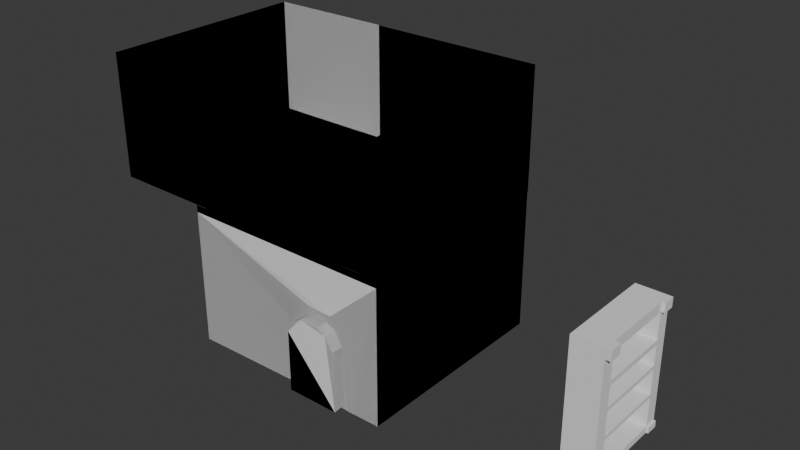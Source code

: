 # Source: room.blend  (saved by Blender 5.2.44; exported with 4.5.12 LTS)
import bpy
from mathutils import Matrix  # noqa: F401  (used for matrix-valued properties, if any)

bpy.ops.wm.read_factory_settings(use_empty=True)
scene = bpy.context.scene
scene.name = 'Scene'

# ---- collections
col_collection = bpy.data.collections.new('Collection'); scene.collection.children.link(col_collection)

# ---- world
world_world = bpy.data.worlds.new('World'); scene.world = world_world
world_world.use_nodes = True; world_world.node_tree.nodes.clear()
_N = world_world.node_tree.nodes; _L = world_world.node_tree.links
n0 = _N.new('ShaderNodeOutputWorld'); n0.name = 'World Output'; n0.location = (200, 100)
n1 = _N.new('ShaderNodeBackground'); n1.name = 'Background'; n1.location = (-200, 100)
n1.inputs[0].default_value = (0.05088, 0.05088, 0.05088, 1.0)
_L.new(n1.outputs[0], n0.inputs[0])
n0.is_active_output = True
world_world.color = (0.05088, 0.05088, 0.05088)
world_world.sun_shadow_jitter_overblur = 0.0

# ---- meshes
me_plane = bpy.data.meshes.new('Plane')
me_plane.from_pydata([(-1.0, -1.0, 0.0), (1.0, -1.0, 0.0), (-1.0, 1.0, 0.0), (1.0, 1.0, 0.0), (-1.0, -1.0, 1.271), (-1.0, 1.0, 1.271), (-1.0, -1.0, 1.272), (1.0, -1.0, 1.272), (0.07229, -0.9826, 0.004798), (0.7095, -1.005, 0.002336), (0.715, -1.01, 0.6075), (0.6143, -1.007, 0.7796), (0.5178, -1.003, 0.8388), (0.2722, -0.9961, 0.8422), (0.1741, -0.9931, 0.7807), (0.07228, -0.9826, 0.6213), (0.1488, -1.0, 0.0442), (0.643, -1.0, 0.04485), (0.6341, -1.001, 0.6005), (0.5615, -1.001, 0.7223), (0.4747, -1.0, 0.7692), (0.3011, -1.001, 0.7714), (0.2157, -0.9987, 0.7234), (0.1488, -1.0, 0.6063), (0.1486, -1.113, 0.03171), (0.6428, -1.113, 0.03236), (0.6339, -1.114, 0.6005), (0.5613, -1.113, 0.7223), (0.4745, -1.113, 0.7692), (0.2999, -1.114, 0.7762), (0.2156, -1.111, 0.7233), (0.1486, -1.113, 0.6063), (-1.0, 1.0, 1.339), (1.0, 1.0, 1.339), (1.0, -1.0, 1.344), (-1.0, -1.0, 1.328), (-1.0, 1.0, 1.328), (1.0, -1.0, 2.487), (1.0, 1.0, 2.487), (0.7747, 1.0, 0.3817), (0.3699, 1.0, 0.3818), (0.41, 1.0, 0.945), (0.4993, 1.0, 0.9998), (0.6436, 1.0, 0.9963), (0.7351, 1.0, 0.9315), (0.7746, 1.0, 0.786), (0.7752, 1.0, 0.3817), (0.7747, 0.961, 0.3817), (0.3699, 0.961, 0.3818), (0.3696, 0.961, 0.7863), (0.41, 0.9614, 0.945), (0.4993, 0.9613, 0.9998), (0.6436, 0.961, 0.9963), (0.7351, 0.961, 0.9315), (0.7746, 0.961, 0.786), (-0.0761, -0.9986, 1.327), (-0.08671, -0.9986, 1.327), (1.0, -1.0, 1.34), (-1.0, -1.0, 1.34), (-0.2083, 0.3221, 1.323), (-0.2083, -0.9866, 1.347), (-0.07185, -0.9868, 1.337), (-0.2083, -0.9866, 1.347), (-0.07185, -0.9868, 1.337), (-0.2083, -0.9866, 1.347), (-0.07185, -0.9868, 1.337), (-0.2083, 0.3221, 1.323), (-0.2083, -0.9866, 1.347)], [(34, 7), (35, 4), (5, 36), (56, 55), (65, 63), (64, 62), (60, 67), (66, 59)], [(0, 2, 3, 1, 9, 8), (0, 4, 5, 2), (1, 7, 6, 0, 8, 15, 14, 13, 12, 11, 10, 9), (11, 19, 18, 10), (22, 30, 29, 21), (9, 17, 16, 8), (8, 16, 23, 15), (14, 22, 21, 13), (12, 20, 19, 11), (10, 18, 17, 9), (15, 23, 22, 14), (13, 21, 20, 12), (24, 25, 26, 27, 28, 29, 30, 31), (20, 28, 27, 19), (18, 26, 25, 17), (21, 29, 28, 20), (19, 27, 26, 18), (17, 25, 24, 16), (3, 2, 32, 49, 48, 40, 39, 46), (3, 38, 37, 1), (42, 51, 50, 41), (54, 47, 48, 49, 50, 51, 52, 53), (41, 50, 49, 32, 33, 3, 46, 39, 45, 44, 43, 42), (45, 54, 53, 44), (43, 52, 51, 42), (40, 48, 47, 39), (39, 47, 54, 45), (44, 53, 52, 43), (6, 7, 57, 58), (60, 61, 63, 62)])
_uv = me_plane.uv_layers.new(name='UVMap')
_uv.uv.foreach_set('vector', [0.0, 0.0, 0.0, 1.0, 1.0, 1.0, 1.0, 0.0, 0.8421, 0.0, 0.5546, 0.0, 0.0, 0.0, 0.0, 0.0, 0.0, 1.0, 0.0, 1.0, 1.0, 0.0, 1.0, 0.0, 0.0, 0.0, 0.0, 0.0, 0.5546, 0.0, 0.5546, 0.0, 0.5989, 0.0, 0.6387, 0.0, 0.7433, 0.0, 0.7887, 0.0, 0.8421, 0.0, 0.8421, 0.0, 0.7887, 0.0, 0.7887, 0.0, 0.8421, 0.0, 0.8421, 0.0, 0.5989, 0.0, 0.5989, 0.0, 0.6387, 0.0, 0.6387, 0.0, 0.8421, 0.0, 0.8421, 0.0, 0.5546, 0.0, 0.5546, 0.0, 0.5546, 0.0, 0.5546, 0.0, 0.5546, 0.0, 0.5546, 0.0, 0.5989, 0.0, 0.5989, 0.0, 0.6387, 0.0, 0.6387, 0.0, 0.7433, 0.0, 0.7433, 0.0, 0.7887, 0.0, 0.7887, 0.0, 0.8421, 0.0, 0.8421, 0.0, 0.8421, 0.0, 0.8421, 0.0, 0.5546, 0.0, 0.5546, 0.0, 0.5989, 0.0, 0.5989, 0.0, 0.6387, 0.0, 0.6387, 0.0, 0.7433, 0.0, 0.7433, 0.0, 0.5546, 0.0, 0.8421, 0.0, 0.8421, 0.0, 0.7887, 0.0, 0.7433, 0.0, 0.6387, 0.0, 0.5989, 0.0, 0.5546, 0.0, 0.7433, 0.0, 0.7433, 0.0, 0.7887, 0.0, 0.7887, 0.0, 0.8421, 0.0, 0.8421, 0.0, 0.8421, 0.0, 0.8421, 0.0, 0.6387, 0.0, 0.6387, 0.0, 0.7433, 0.0, 0.7433, 0.0, 0.7887, 0.0, 0.7887, 0.0, 0.8421, 0.0, 0.8421, 0.0, 0.8421, 0.0, 0.8421, 0.0, 0.5546, 0.0, 0.5546, 0.0, 1.0, 1.0, 0.0, 1.0, 0.0, 1.0, 0.6848, 1.0, 0.6849, 1.0, 0.6849, 1.0, 0.8874, 1.0, 0.8967, 1.0, 1.0, 1.0, 1.0, 1.0, 1.0, 0.0, 1.0, 0.0, 0.7565, 1.0, 0.7565, 1.0, 0.7132, 1.0, 0.7132, 1.0, 0.8873, 1.0, 0.8874, 1.0, 0.6849, 1.0, 0.6848, 1.0, 0.7132, 1.0, 0.7565, 1.0, 0.8218, 1.0, 0.8676, 1.0, 0.7132, 1.0, 0.7132, 1.0, 0.6848, 1.0, 0.0, 1.0, 1.0, 1.0, 1.0, 1.0, 0.8967, 1.0, 0.8874, 1.0, 0.8873, 1.0, 0.8676, 1.0, 0.8218, 1.0, 0.7565, 1.0, 0.8873, 1.0, 0.8873, 1.0, 0.8676, 1.0, 0.8676, 1.0, 0.8218, 1.0, 0.8218, 1.0, 0.7565, 1.0, 0.7565, 1.0, 0.6849, 1.0, 0.6849, 1.0, 0.8874, 1.0, 0.8874, 1.0, 0.8874, 1.0, 0.8874, 1.0, 0.8873, 1.0, 0.8873, 1.0, 0.8676, 1.0, 0.8676, 1.0, 0.8218, 1.0, 0.8218, 1.0, 0.0, 0.0, 1.0, 0.0, 1.0, 0.0, 0.0, 0.0, 0.875, 0.5, 0.625, 0.5, 0.625, 0.5, 0.875, 0.5])
me_plane.update()
me_plane_001 = bpy.data.meshes.new('Plane.001')
me_plane_001.from_pydata([(-1.101, -1.0, 0.0), (0.7096, -1.0, 0.0), (-1.101, 1.0, 0.0), (-1.101, -1.0, 1.156), (0.7096, -1.0, 1.156), (-1.101, -1.0, 1.151), (-1.101, 1.0, 1.151), (0.103, 1.011, 0.0), (0.7312, 0.3689, -0.03217), (-1.101, 1.0, 1.151), (0.103, 1.011, 1.151), (1.798, -1.0, 0.0), (1.798, -1.0, 1.156), (0.103, 1.002, 0.0), (0.103, 1.002, 1.151), (1.79, 1.002, 0.0), (1.79, 1.002, 1.151), (0.7204, -0.3156, -0.01608), (0.7258, 0.02665, -0.02412), (0.7285, 0.1978, -0.02814), (0.7299, 0.2833, -0.03015), (0.7305, 0.3261, -0.03116), (0.7302, 0.3047, -0.03066), (0.7055, 0.326, -0.03052), (0.5998, 0.3253, -0.02781), (0.5921, 0.2738, -0.02642), (0.6893, 0.2768, -0.02897), (0.1079, -1.0, 0.0), (0.2198, -1.0, 0.0), (0.2138, -0.8355, 0.0), (0.1093, -0.8365, 0.0)], [], [(0, 2, 7, 8, 24, 25, 26, 19, 18, 17, 1, 28, 29, 30, 27), (1, 4, 3, 0, 27, 28), (0, 5, 6, 2), (2, 9, 10, 7), (1, 11, 12, 4), (10, 14, 13, 7), (14, 16, 15, 13), (19, 26, 23, 24, 8, 21, 22, 20), (23, 26, 25, 24), (27, 30, 29), (27, 29, 28)])
_uv = me_plane_001.uv_layers.new(name='UVMap')
_uv.uv.foreach_set('vector', [0.0, 0.0, 0.0, 1.0, 0.7297, 1.0, 1.0, 0.7183, 0.9351, 0.6898, 0.9303, 0.6633, 0.9791, 0.6686, 1.0, 0.6285, 1.0, 0.5387, 1.0, 0.3591, 1.0, 0.0, 0.7294, 0.0, 0.7266, 0.08404, 0.669, 0.08336, 0.6676, 0.0, 1.0, 0.0, 1.0, 0.0, 0.0, 0.0, 0.0, 0.0, 0.6676, 0.0, 0.7294, 0.0, 0.0, 0.0, 0.0, 0.0, 0.0, 1.0, 0.0, 1.0, 0.0, 1.0, 0.0, 1.0, 0.7297, 1.0, 0.7297, 1.0, 1.0, 0.0, 1.0, 0.0, 1.0, 0.0, 1.0, 0.0, 0.7297, 1.0, 0.7297, 1.0, 0.7297, 1.0, 0.7297, 1.0, 0.7297, 1.0, 0.7297, 1.0, 0.7297, 1.0, 0.7297, 1.0, 1.0, 0.6285, 0.9791, 0.6686, 0.9872, 0.6949, 0.9351, 0.6898, 1.0, 0.7183, 1.0, 0.6958, 1.0, 0.6846, 1.0, 0.6734, 0.9872, 0.6949, 0.9791, 0.6686, 0.9303, 0.6633, 0.9351, 0.6898, 0.6676, 0.0, 0.669, 0.08336, 0.7266, 0.08404, 0.6676, 0.0, 0.7266, 0.08404, 0.7294, 0.0])
me_plane_001.update()
me_cube = bpy.data.meshes.new('Cube')
me_cube.from_pydata([(-1.0, -1.0, -1.0), (-1.0, -1.0, 7.341), (-1.0, 5.425, -1.0), (-1.0, 5.425, 7.341), (1.0, -1.0, -1.0), (1.0, -1.0, 7.341), (1.0, 5.425, -1.0), (1.0, 5.425, 7.341), (1.0, 5.425, 7.341), (1.0, 5.425, -1.0), (1.0, -1.0, -1.0), (1.0, -1.0, 7.341), (1.0, -0.1389, -1.0), (1.0, -0.1389, 7.341), (1.0, 4.633, 7.341), (1.0, 4.633, -1.0), (1.0, -1.0, -0.5896), (1.0, 5.425, -0.5896), (1.0, 4.633, -0.5896), (1.0, -0.1389, -0.5896), (1.0, 5.425, 6.703), (1.0, -0.1389, 6.703), (1.0, -1.0, 6.703), (1.0, 4.633, 6.703), (1.0, -0.1389, 3.394), (1.0, 4.633, 3.394), (1.0, -0.1389, 1.572), (1.0, 4.633, 1.572), (1.0, -0.1389, 4.991), (1.0, 4.633, 4.991), (1.0, -0.1389, 6.703), (1.0, 4.633, 6.703), (1.0, -0.1389, 4.991), (1.0, 4.633, 4.991), (-0.9527, -0.1389, 6.703), (-0.9527, 4.633, 6.703), (-0.9527, -0.1389, 4.991), (-0.9527, 4.633, 4.991), (1.0, -0.1389, 4.681), (1.0, 4.633, 4.681), (1.0, -0.1389, 3.131), (1.0, 4.633, 3.131), (1.0, -0.1389, 1.324), (1.0, 4.633, 1.324), (-0.7355, -0.1389, 4.681), (-0.7355, -0.1389, 3.394), (-0.7355, 4.633, 4.681), (-0.7355, 4.633, 3.394), (-1.317, -0.1389, 3.131), (-1.317, -0.1389, 1.572), (-1.317, 4.633, 3.131), (-1.317, 4.633, 1.572), (-1.074, -0.1389, 3.131), (-1.074, -0.1389, 1.572), (-1.074, 4.633, 3.131), (-1.074, 4.633, 1.572), (1.0, 4.633, 1.324), (1.0, 4.633, -0.5896), (1.0, -0.1389, 1.324), (1.0, -0.1389, -0.5896), (-0.9117, 4.633, 1.324), (-0.9117, 4.633, -0.5896), (-0.9117, -0.1389, 1.324), (-0.9117, -0.1389, -0.5896), (1.364, -0.1389, 7.341), (1.364, -1.0, 7.341), (1.364, -0.1389, 6.703), (1.364, -1.0, 6.703), (1.22, 5.425, 7.341), (1.22, 4.633, 7.341), (1.22, 5.425, 6.703), (1.22, 4.633, 6.703), (1.137, 5.425, -0.5896), (1.137, 5.425, -1.0), (1.137, 4.633, -1.0), (1.137, 4.633, -0.5896), (1.223, -1.0, -0.5896), (1.223, -1.0, -1.0), (1.223, -0.1389, -1.0), (1.223, -0.1389, -0.5896)], [], [(0, 1, 3, 2), (2, 3, 7, 6), (6, 7, 8, 20, 17, 9), (4, 5, 1, 0), (2, 6, 4, 0), (7, 3, 1, 5), (17, 18, 75, 72), (5, 4, 10, 16, 22, 11), (4, 6, 9, 15, 12, 10), (7, 5, 11, 13, 14, 8), (33, 31, 35, 37), (12, 19, 79, 78), (15, 18, 19, 12), (42, 19, 59, 58), (18, 17, 20, 23, 29, 39, 25, 41, 27, 43), (16, 19, 42, 26, 40, 24, 38, 28, 21, 22), (20, 8, 68, 70), (22, 21, 66, 67), (21, 23, 14, 13), (24, 25, 47, 45), (27, 41, 50, 51), (23, 21, 30, 31), (28, 29, 33, 32), (21, 28, 32, 30), (29, 23, 31, 33), (36, 37, 35, 34), (31, 30, 34, 35), (32, 33, 37, 36), (30, 32, 36, 34), (45, 47, 46, 44), (38, 39, 29, 28), (40, 41, 25, 24), (42, 43, 27, 26), (38, 24, 45, 44), (39, 38, 44, 46), (25, 39, 46, 47), (49, 51, 55, 53), (26, 27, 51, 49), (40, 26, 49, 48), (41, 40, 48, 50), (53, 55, 54, 52), (48, 49, 53, 52), (50, 48, 52, 54), (51, 50, 54, 55), (58, 59, 63, 62), (43, 42, 58, 56), (19, 18, 57, 59), (18, 43, 56, 57), (63, 61, 60, 62), (59, 57, 61, 63), (57, 56, 60, 61), (56, 58, 62, 60), (67, 66, 64, 65), (13, 11, 65, 64), (21, 13, 64, 66), (11, 22, 67, 65), (71, 70, 68, 69), (14, 23, 71, 69), (8, 14, 69, 68), (23, 20, 70, 71), (73, 72, 75, 74), (18, 15, 74, 75), (9, 17, 72, 73), (15, 9, 73, 74), (78, 79, 76, 77), (10, 12, 78, 77), (19, 16, 76, 79), (16, 10, 77, 76)])
_uv = me_cube.uv_layers.new(name='UVMap')
_uv.uv.foreach_set('vector', [0.375, 0.0, 0.625, 0.0, 0.625, 0.25, 0.375, 0.25, 0.375, 0.25, 0.625, 0.25, 0.625, 0.5, 0.375, 0.5, 0.375, 0.5, 0.625, 0.5, 0.625, 0.5, 0.6059, 0.5, 0.3873, 0.5, 0.375, 0.5, 0.375, 0.75, 0.625, 0.75, 0.625, 1.0, 0.375, 1.0, 0.125, 0.5, 0.375, 0.5, 0.375, 0.75, 0.125, 0.75, 0.625, 0.5, 0.875, 0.5, 0.875, 0.75, 0.625, 0.75, 0.3873, 0.5, 0.3873, 0.5308, 0.3873, 0.5308, 0.3873, 0.5, 0.625, 0.75, 0.375, 0.75, 0.375, 0.75, 0.3873, 0.75, 0.6059, 0.75, 0.625, 0.75, 0.375, 0.75, 0.375, 0.5, 0.375, 0.5, 0.375, 0.5308, 0.375, 0.7165, 0.375, 0.75, 0.625, 0.5, 0.625, 0.75, 0.625, 0.75, 0.625, 0.7165, 0.625, 0.5308, 0.625, 0.5, 0.5545, 0.5308, 0.6059, 0.5308, 0.6059, 0.5308, 0.5545, 0.5308, 0.375, 0.7165, 0.3873, 0.7165, 0.3873, 0.7165, 0.375, 0.7165, 0.375, 0.5308, 0.3873, 0.5308, 0.3873, 0.7165, 0.375, 0.7165, 0.4447, 0.7165, 0.3873, 0.7165, 0.3873, 0.7165, 0.4447, 0.7165, 0.3873, 0.5308, 0.3873, 0.5, 0.6059, 0.5, 0.6059, 0.5308, 0.5545, 0.5308, 0.5453, 0.5308, 0.5067, 0.5308, 0.4988, 0.5308, 0.4521, 0.5308, 0.4447, 0.5308, 0.3873, 0.75, 0.3873, 0.7165, 0.4447, 0.7165, 0.4521, 0.7165, 0.4988, 0.7165, 0.5067, 0.7165, 0.5453, 0.7165, 0.5545, 0.7165, 0.6059, 0.7165, 0.6059, 0.75, 0.6059, 0.5, 0.625, 0.5, 0.625, 0.5, 0.6059, 0.5, 0.6059, 0.75, 0.6059, 0.7165, 0.6059, 0.7165, 0.6059, 0.75, 0.6059, 0.7165, 0.6059, 0.5308, 0.625, 0.5308, 0.625, 0.7165, 0.5067, 0.7165, 0.5067, 0.5308, 0.5067, 0.5308, 0.5067, 0.7165, 0.4521, 0.5308, 0.4988, 0.5308, 0.4988, 0.5308, 0.4521, 0.5308, 0.6059, 0.5308, 0.6059, 0.7165, 0.6059, 0.7165, 0.6059, 0.5308, 0.5545, 0.7165, 0.5545, 0.5308, 0.5545, 0.5308, 0.5545, 0.7165, 0.6059, 0.7165, 0.5545, 0.7165, 0.5545, 0.7165, 0.6059, 0.7165, 0.5545, 0.5308, 0.6059, 0.5308, 0.6059, 0.5308, 0.5545, 0.5308, 0.5545, 0.7165, 0.5545, 0.5308, 0.6059, 0.5308, 0.6059, 0.7165, 0.6059, 0.5308, 0.6059, 0.7165, 0.6059, 0.7165, 0.6059, 0.5308, 0.5545, 0.7165, 0.5545, 0.5308, 0.5545, 0.5308, 0.5545, 0.7165, 0.6059, 0.7165, 0.5545, 0.7165, 0.5545, 0.7165, 0.6059, 0.7165, 0.5067, 0.7165, 0.5067, 0.5308, 0.5453, 0.5308, 0.5453, 0.7165, 0.5453, 0.7165, 0.5453, 0.5308, 0.5545, 0.5308, 0.5545, 0.7165, 0.4988, 0.7165, 0.4988, 0.5308, 0.5067, 0.5308, 0.5067, 0.7165, 0.4447, 0.7165, 0.4447, 0.5308, 0.4521, 0.5308, 0.4521, 0.7165, 0.5453, 0.7165, 0.5067, 0.7165, 0.5067, 0.7165, 0.5453, 0.7165, 0.5453, 0.5308, 0.5453, 0.7165, 0.5453, 0.7165, 0.5453, 0.5308, 0.5067, 0.5308, 0.5453, 0.5308, 0.5453, 0.5308, 0.5067, 0.5308, 0.4521, 0.7165, 0.4521, 0.5308, 0.4521, 0.5308, 0.4521, 0.7165, 0.4521, 0.7165, 0.4521, 0.5308, 0.4521, 0.5308, 0.4521, 0.7165, 0.4988, 0.7165, 0.4521, 0.7165, 0.4521, 0.7165, 0.4988, 0.7165, 0.4988, 0.5308, 0.4988, 0.7165, 0.4988, 0.7165, 0.4988, 0.5308, 0.4521, 0.7165, 0.4521, 0.5308, 0.4988, 0.5308, 0.4988, 0.7165, 0.4988, 0.7165, 0.4521, 0.7165, 0.4521, 0.7165, 0.4988, 0.7165, 0.4988, 0.5308, 0.4988, 0.7165, 0.4988, 0.7165, 0.4988, 0.5308, 0.4521, 0.5308, 0.4988, 0.5308, 0.4988, 0.5308, 0.4521, 0.5308, 0.4447, 0.7165, 0.3873, 0.7165, 0.3873, 0.7165, 0.4447, 0.7165, 0.4447, 0.5308, 0.4447, 0.7165, 0.4447, 0.7165, 0.4447, 0.5308, 0.3873, 0.7165, 0.3873, 0.5308, 0.3873, 0.5308, 0.3873, 0.7165, 0.3873, 0.5308, 0.4447, 0.5308, 0.4447, 0.5308, 0.3873, 0.5308, 0.3873, 0.7165, 0.3873, 0.5308, 0.4447, 0.5308, 0.4447, 0.7165, 0.3873, 0.7165, 0.3873, 0.5308, 0.3873, 0.5308, 0.3873, 0.7165, 0.3873, 0.5308, 0.4447, 0.5308, 0.4447, 0.5308, 0.3873, 0.5308, 0.4447, 0.5308, 0.4447, 0.7165, 0.4447, 0.7165, 0.4447, 0.5308, 0.6059, 0.75, 0.6059, 0.7165, 0.625, 0.7165, 0.625, 0.75, 0.625, 0.7165, 0.625, 0.75, 0.625, 0.75, 0.625, 0.7165, 0.6059, 0.7165, 0.625, 0.7165, 0.625, 0.7165, 0.6059, 0.7165, 0.625, 0.75, 0.6059, 0.75, 0.6059, 0.75, 0.625, 0.75, 0.6059, 0.5308, 0.6059, 0.5, 0.625, 0.5, 0.625, 0.5308, 0.625, 0.5308, 0.6059, 0.5308, 0.6059, 0.5308, 0.625, 0.5308, 0.625, 0.5, 0.625, 0.5308, 0.625, 0.5308, 0.625, 0.5, 0.6059, 0.5308, 0.6059, 0.5, 0.6059, 0.5, 0.6059, 0.5308, 0.375, 0.5, 0.3873, 0.5, 0.3873, 0.5308, 0.375, 0.5308, 0.3873, 0.5308, 0.375, 0.5308, 0.375, 0.5308, 0.3873, 0.5308, 0.375, 0.5, 0.3873, 0.5, 0.3873, 0.5, 0.375, 0.5, 0.375, 0.5308, 0.375, 0.5, 0.375, 0.5, 0.375, 0.5308, 0.375, 0.7165, 0.3873, 0.7165, 0.3873, 0.75, 0.375, 0.75, 0.375, 0.75, 0.375, 0.7165, 0.375, 0.7165, 0.375, 0.75, 0.3873, 0.7165, 0.3873, 0.75, 0.3873, 0.75, 0.3873, 0.7165, 0.3873, 0.75, 0.375, 0.75, 0.375, 0.75, 0.3873, 0.75])
me_cube.update()

# ---- objects
ob_plane = bpy.data.objects.new('Plane', me_plane)
ob_plane_001 = bpy.data.objects.new('Plane.001', me_plane_001)
ob_cube = bpy.data.objects.new('Cube', me_cube)

# ---- transforms, parenting, visibility, modifiers, constraints
ob_plane.location = (0.0, 0.0, 0.0)
ob_plane.scale = (7.0, 7.0, 7.0)
_m = ob_plane.modifiers.new('Solidify', 'SOLIDIFY')
_m.thickness = 0.0
_m.use_even_offset = True
ob_plane_001.location = (-5.5, 0.0, 9.4)
ob_plane_001.scale = (7.0, 6.99, 7.0)
_m = ob_plane_001.modifiers.new('Solidify', 'SOLIDIFY')
_m.thickness = 0.0
_m.offset = 0.0
_m.use_even_offset = True
_m.use_quality_normals = True
ob_cube.location = (18.04, -3.169, 1.52)

# ---- collection membership
col_collection.objects.link(ob_plane)
col_collection.objects.link(ob_plane_001)
col_collection.objects.link(ob_cube)

# ---- scene / render settings (as saved in the file)
scene.frame_start = 1; scene.frame_end = 250; scene.frame_set(1)
scene.render.engine = 'BLENDER_EEVEE_NEXT'
scene.render.bake_bias = 0.0
scene.render.bake_samples = 0
scene.render.compositor_device = 'GPU'
scene.eevee.use_volume_custom_range = False
scene.eevee.fast_gi_thickness_near = 0.1
scene.eevee.fast_gi_thickness_far = 0.0
scene.eevee.ray_tracing_options.screen_trace_thickness = 0.1
bpy.context.view_layer.update()

# ---- added for rendering (the .blend has no active camera and no usable light): camera, sun
cam_auto = bpy.data.cameras.new('AutoCamera')
cam_auto.lens = 50.0
cam_auto.sensor_width = 36.0
cam_auto.clip_end = 1000.0
ob_auto_camera = bpy.data.objects.new('AutoCamera', cam_auto)
scene.collection.objects.link(ob_auto_camera)
ob_auto_camera.location = (39.9896, -44.6341, 38.258)
ob_auto_camera.rotation_euler = (1.09748, -7.21219e-08, 0.694738)
scene.camera = ob_auto_camera
light_auto_sun = bpy.data.lights.new('AutoSun', 'SUN')
light_auto_sun.energy = 3.0
light_auto_sun.angle = 0.0523599
ob_auto_sun = bpy.data.objects.new('AutoSun', light_auto_sun)
scene.collection.objects.link(ob_auto_sun)
ob_auto_sun.rotation_euler = (0.872665, 0.174533, 0.523599)
bpy.context.view_layer.update()
